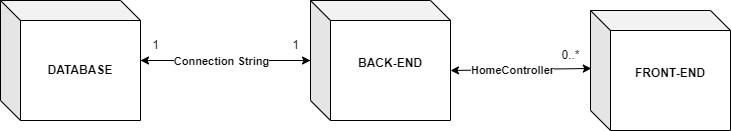

The diagram above was exported from draw.io. Its source (the exported page's mxGraphModel, read from the mxfile embedded in the PNG):
<mxGraphModel dx="1038" dy="649" grid="1" gridSize="10" guides="1" tooltips="1" connect="1" arrows="1" fold="1" page="1" pageScale="1" pageWidth="850" pageHeight="1100" math="0" shadow="0">
  <root>
    <mxCell id="0" />
    <mxCell id="1" parent="0" />
    <mxCell id="yOxgi5u-Hbcl3P49HDFS-4" style="edgeStyle=orthogonalEdgeStyle;rounded=0;orthogonalLoop=1;jettySize=auto;html=1;" parent="1" source="yOxgi5u-Hbcl3P49HDFS-1" target="yOxgi5u-Hbcl3P49HDFS-2" edge="1">
      <mxGeometry relative="1" as="geometry" />
    </mxCell>
    <mxCell id="yOxgi5u-Hbcl3P49HDFS-1" value="&lt;b&gt;DATABASE&lt;/b&gt;" style="shape=cube;whiteSpace=wrap;html=1;boundedLbl=1;backgroundOutline=1;darkOpacity=0.05;darkOpacity2=0.1;" parent="1" vertex="1">
      <mxGeometry x="30" y="100" width="140" height="120" as="geometry" />
    </mxCell>
    <mxCell id="yOxgi5u-Hbcl3P49HDFS-6" style="edgeStyle=orthogonalEdgeStyle;rounded=0;orthogonalLoop=1;jettySize=auto;html=1;" parent="1" source="yOxgi5u-Hbcl3P49HDFS-2" target="yOxgi5u-Hbcl3P49HDFS-1" edge="1">
      <mxGeometry relative="1" as="geometry" />
    </mxCell>
    <mxCell id="yOxgi5u-Hbcl3P49HDFS-7" value="&lt;b&gt;Connection String&lt;/b&gt;" style="edgeLabel;html=1;align=center;verticalAlign=middle;resizable=0;points=[];" parent="yOxgi5u-Hbcl3P49HDFS-6" vertex="1" connectable="0">
      <mxGeometry x="0.2338" relative="1" as="geometry">
        <mxPoint x="15" as="offset" />
      </mxGeometry>
    </mxCell>
    <mxCell id="yOxgi5u-Hbcl3P49HDFS-2" value="&lt;b&gt;BACK-END&lt;br&gt;&lt;br&gt;&lt;/b&gt;" style="shape=cube;whiteSpace=wrap;html=1;boundedLbl=1;backgroundOutline=1;darkOpacity=0.05;darkOpacity2=0.1;" parent="1" vertex="1">
      <mxGeometry x="340" y="100" width="140" height="120" as="geometry" />
    </mxCell>
    <mxCell id="yOxgi5u-Hbcl3P49HDFS-3" value="&lt;b&gt;FRONT-END&lt;br&gt;&lt;br&gt;&lt;/b&gt;" style="shape=cube;whiteSpace=wrap;html=1;boundedLbl=1;backgroundOutline=1;darkOpacity=0.05;darkOpacity2=0.1;" parent="1" vertex="1">
      <mxGeometry x="620" y="110" width="140" height="120" as="geometry" />
    </mxCell>
    <mxCell id="yOxgi5u-Hbcl3P49HDFS-9" value="0..*" style="text;html=1;align=center;verticalAlign=middle;resizable=0;points=[];autosize=1;strokeColor=none;fillColor=none;" parent="1" vertex="1">
      <mxGeometry x="580" y="140" width="40" height="30" as="geometry" />
    </mxCell>
    <mxCell id="yOxgi5u-Hbcl3P49HDFS-10" value="1" style="text;html=1;align=center;verticalAlign=middle;resizable=0;points=[];autosize=1;strokeColor=none;fillColor=none;" parent="1" vertex="1">
      <mxGeometry x="310" y="130" width="30" height="30" as="geometry" />
    </mxCell>
    <mxCell id="yOxgi5u-Hbcl3P49HDFS-11" value="1" style="text;html=1;align=center;verticalAlign=middle;resizable=0;points=[];autosize=1;strokeColor=none;fillColor=none;" parent="1" vertex="1">
      <mxGeometry x="170" y="130" width="30" height="30" as="geometry" />
    </mxCell>
    <mxCell id="PZAxP0kBB3erep9AkyG8-6" value="" style="endArrow=classic;startArrow=classic;html=1;rounded=0;entryX=0.006;entryY=0.483;entryDx=0;entryDy=0;entryPerimeter=0;exitX=0;exitY=0;exitDx=140;exitDy=70;exitPerimeter=0;" parent="1" source="yOxgi5u-Hbcl3P49HDFS-2" target="yOxgi5u-Hbcl3P49HDFS-3" edge="1">
      <mxGeometry width="50" height="50" relative="1" as="geometry">
        <mxPoint x="520" y="200" as="sourcePoint" />
        <mxPoint x="570" y="150" as="targetPoint" />
      </mxGeometry>
    </mxCell>
    <mxCell id="PZAxP0kBB3erep9AkyG8-8" value="&lt;b&gt;HomeController&lt;/b&gt;" style="edgeLabel;html=1;align=center;verticalAlign=middle;resizable=0;points=[];" parent="PZAxP0kBB3erep9AkyG8-6" vertex="1" connectable="0">
      <mxGeometry x="-0.1196" relative="1" as="geometry">
        <mxPoint as="offset" />
      </mxGeometry>
    </mxCell>
  </root>
</mxGraphModel>